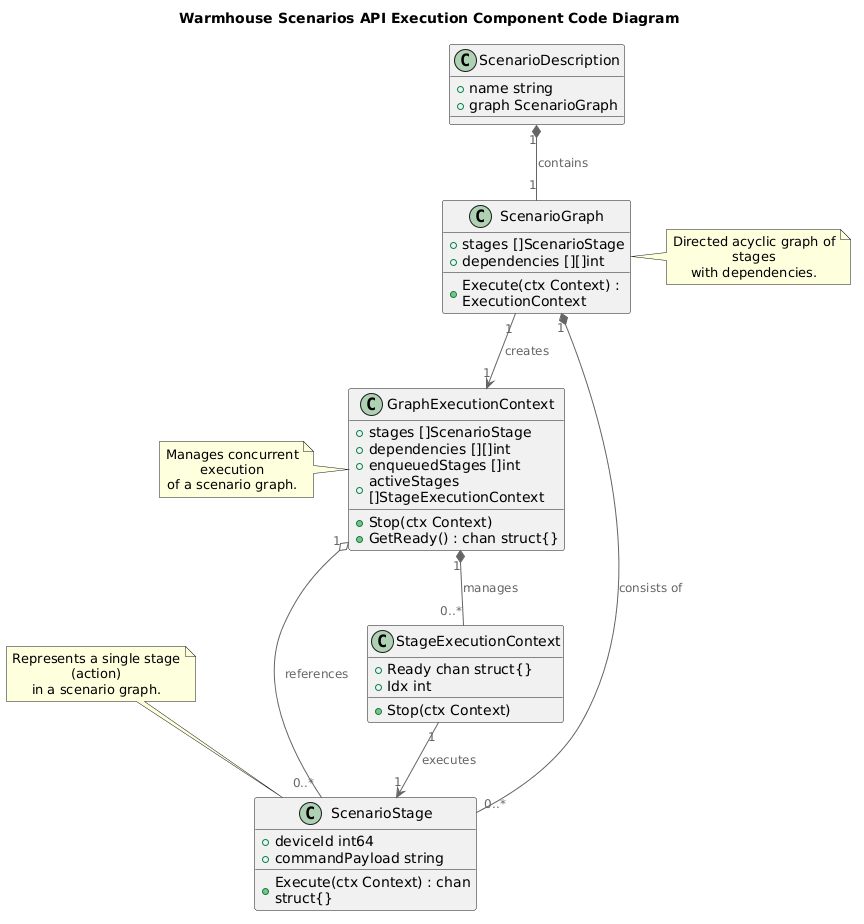

The diagram above was rendered by PlantUML. Its source (embedded in the PNG):
@startuml
title Warmhouse Scenarios API Execution Component Code Diagram

top to bottom direction

!include https://raw.githubusercontent.com/plantuml-stdlib/C4-PlantUML/master/C4_Component.puml
' !include ../common/C4_Component.puml

class ScenarioStage {
  +deviceId int64
  +commandPayload string
  +Execute(ctx Context) : chan struct{}
}

class StageExecutionContext {
  +Ready chan struct{}
  +Stop(ctx Context)
  +Idx int
}

class GraphExecutionContext {
  +stages []ScenarioStage
  +dependencies [][]int
  +enqueuedStages []int
  +activeStages []StageExecutionContext
  +Stop(ctx Context)
  +GetReady() : chan struct{}
}

class ScenarioGraph {
  +stages []ScenarioStage
  +dependencies [][]int
  +Execute(ctx Context) : ExecutionContext
}

class ScenarioDescription {
  +name string
  +graph ScenarioGraph
}

' Relationships
ScenarioDescription "1" *-- "1" ScenarioGraph : contains
ScenarioGraph "1" *-- "0..*" ScenarioStage : consists of
ScenarioGraph "1" --> "1" GraphExecutionContext : creates
GraphExecutionContext "1" o-- "0..*" ScenarioStage : references
GraphExecutionContext "1" *-- "0..*" StageExecutionContext : manages
StageExecutionContext "1" --> "1" ScenarioStage : executes

' Notes
note top of ScenarioStage
  Represents a single stage (action)
  in a scenario graph.
end note

note right of ScenarioGraph
  Directed acyclic graph of stages
  with dependencies.
end note

note left of GraphExecutionContext
  Manages concurrent execution
  of a scenario graph.
end note

@enduml